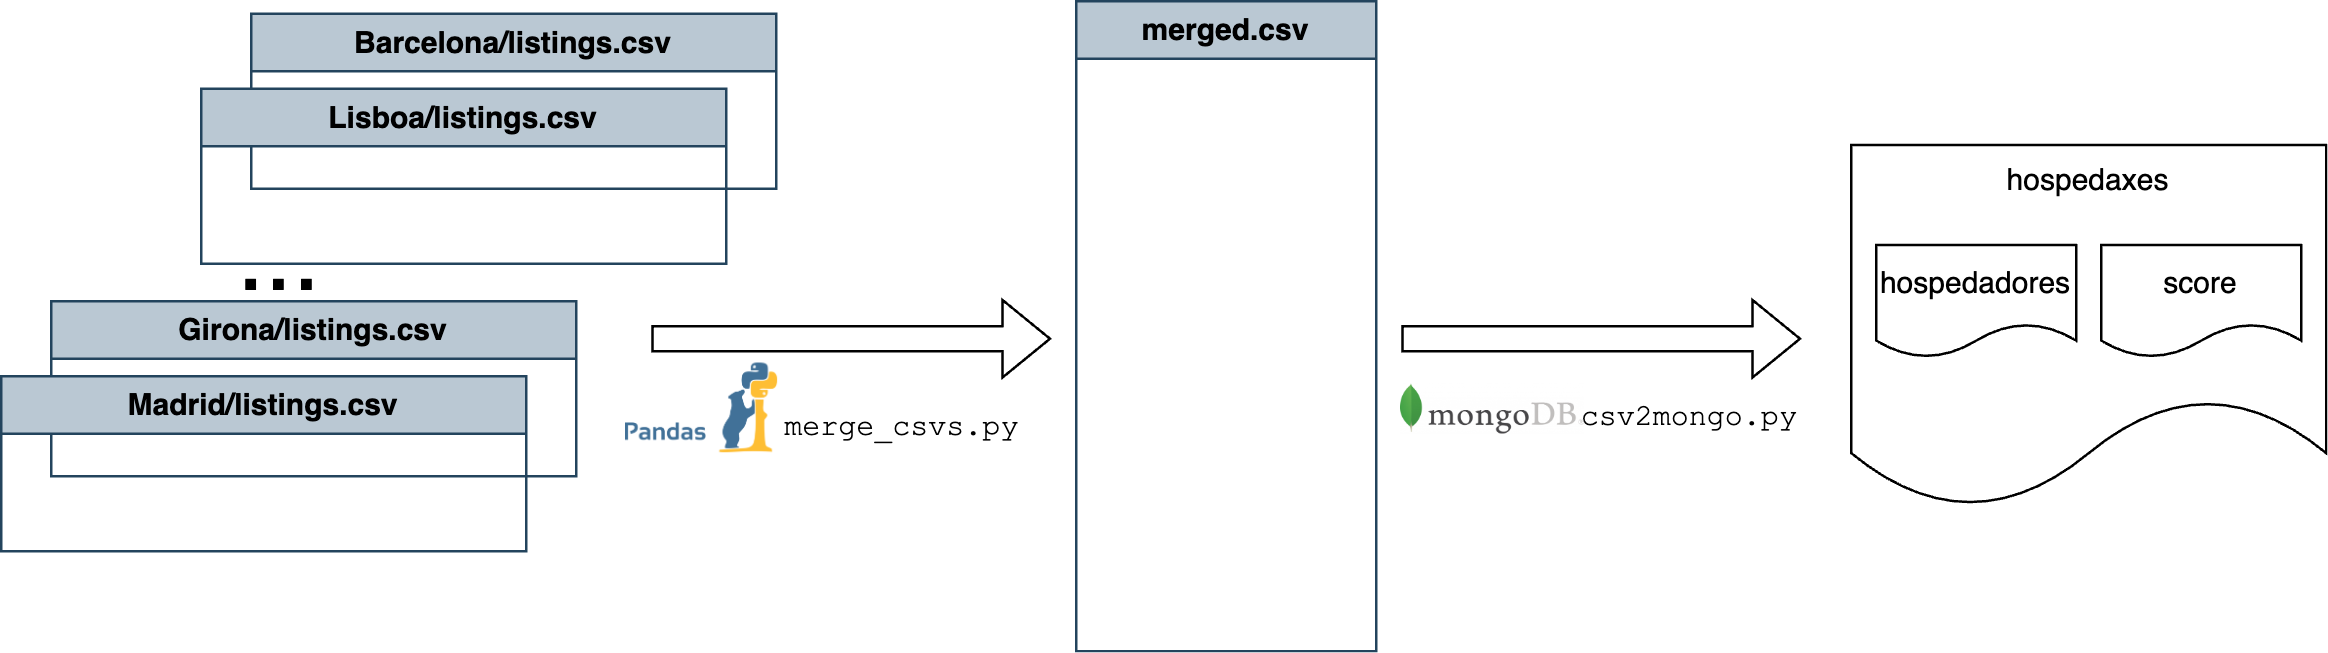

The diagram above was exported from draw.io. Its source (the exported page's mxGraphModel, read from the mxfile embedded in the PNG):
<mxGraphModel dx="1434" dy="879" grid="1" gridSize="10" guides="1" tooltips="1" connect="1" arrows="1" fold="1" page="1" pageScale="1" pageWidth="827" pageHeight="1169" math="0" shadow="0">
  <root>
    <mxCell id="0" />
    <mxCell id="1" parent="0" />
    <mxCell id="TD_-lMUzd-Ab3y52QK4p-24" value="hospedaxes&lt;div&gt;&lt;br&gt;&lt;/div&gt;&lt;div&gt;&lt;br&gt;&lt;/div&gt;&lt;div&gt;&lt;br&gt;&lt;/div&gt;&lt;div&gt;&lt;br&gt;&lt;/div&gt;&lt;div&gt;&lt;br&gt;&lt;/div&gt;" style="shape=document;whiteSpace=wrap;html=1;boundedLbl=1;" vertex="1" parent="1">
      <mxGeometry x="860" y="252.5" width="190" height="145" as="geometry" />
    </mxCell>
    <mxCell id="TD_-lMUzd-Ab3y52QK4p-8" value="Girona/listings.csv" style="swimlane;whiteSpace=wrap;html=1;fillColor=#bac8d3;strokeColor=#23445d;" vertex="1" parent="1">
      <mxGeometry x="140" y="315" width="210" height="70" as="geometry" />
    </mxCell>
    <mxCell id="TD_-lMUzd-Ab3y52QK4p-5" value="Madrid/listings.csv" style="swimlane;whiteSpace=wrap;html=1;fillColor=#bac8d3;strokeColor=#23445d;" vertex="1" parent="1">
      <mxGeometry x="120" y="345" width="210" height="70" as="geometry" />
    </mxCell>
    <mxCell id="TD_-lMUzd-Ab3y52QK4p-9" value="" style="shape=flexArrow;endArrow=classic;html=1;rounded=0;" edge="1" parent="1">
      <mxGeometry width="50" height="50" relative="1" as="geometry">
        <mxPoint x="380" y="330" as="sourcePoint" />
        <mxPoint x="540" y="330" as="targetPoint" />
      </mxGeometry>
    </mxCell>
    <mxCell id="TD_-lMUzd-Ab3y52QK4p-10" value="merged.csv" style="swimlane;whiteSpace=wrap;html=1;fillColor=#bac8d3;strokeColor=#23445d;" vertex="1" parent="1">
      <mxGeometry x="550" y="195" width="120" height="260" as="geometry" />
    </mxCell>
    <mxCell id="TD_-lMUzd-Ab3y52QK4p-11" value="&lt;font face=&quot;Courier New&quot;&gt;merge_csvs.py&lt;/font&gt;" style="text;html=1;align=center;verticalAlign=middle;resizable=0;points=[];autosize=1;strokeColor=none;fillColor=none;" vertex="1" parent="1">
      <mxGeometry x="420" y="350" width="120" height="30" as="geometry" />
    </mxCell>
    <mxCell id="TD_-lMUzd-Ab3y52QK4p-14" value="" style="shape=image;verticalLabelPosition=bottom;labelBackgroundColor=default;verticalAlign=top;aspect=fixed;imageAspect=0;image=https://geo-python-site.readthedocs.io/en/latest/_images/pandas_logo.png;" vertex="1" parent="1">
      <mxGeometry x="370" y="340" width="60.85" height="35.9" as="geometry" />
    </mxCell>
    <mxCell id="TD_-lMUzd-Ab3y52QK4p-16" value="&lt;font style=&quot;font-size: 40px;&quot;&gt;...&lt;/font&gt;" style="text;html=1;align=center;verticalAlign=middle;resizable=0;points=[];autosize=1;strokeColor=none;fillColor=none;" vertex="1" parent="1">
      <mxGeometry x="201" y="266" width="60" height="60" as="geometry" />
    </mxCell>
    <mxCell id="TD_-lMUzd-Ab3y52QK4p-18" value="Barcelona/listings.csv" style="swimlane;whiteSpace=wrap;html=1;fillColor=#bac8d3;strokeColor=#23445d;" vertex="1" parent="1">
      <mxGeometry x="220" y="200" width="210" height="70" as="geometry" />
    </mxCell>
    <mxCell id="TD_-lMUzd-Ab3y52QK4p-19" value="Lisboa/listings.csv" style="swimlane;whiteSpace=wrap;html=1;fillColor=#bac8d3;strokeColor=#23445d;" vertex="1" parent="1">
      <mxGeometry x="200" y="230" width="210" height="70" as="geometry" />
    </mxCell>
    <mxCell id="TD_-lMUzd-Ab3y52QK4p-20" value="" style="shape=flexArrow;endArrow=classic;html=1;rounded=0;" edge="1" parent="1">
      <mxGeometry width="50" height="50" relative="1" as="geometry">
        <mxPoint x="680" y="330" as="sourcePoint" />
        <mxPoint x="840" y="330" as="targetPoint" />
      </mxGeometry>
    </mxCell>
    <mxCell id="TD_-lMUzd-Ab3y52QK4p-21" value="&lt;font face=&quot;Courier New&quot;&gt;csv2mongo.py&lt;/font&gt;" style="text;html=1;align=center;verticalAlign=middle;resizable=0;points=[];autosize=1;strokeColor=none;fillColor=none;" vertex="1" parent="1">
      <mxGeometry x="740" y="345.9" width="110" height="30" as="geometry" />
    </mxCell>
    <mxCell id="TD_-lMUzd-Ab3y52QK4p-22" value="hospedadores" style="shape=document;whiteSpace=wrap;html=1;boundedLbl=1;" vertex="1" parent="1">
      <mxGeometry x="870" y="292.5" width="80" height="45" as="geometry" />
    </mxCell>
    <mxCell id="TD_-lMUzd-Ab3y52QK4p-23" value="score" style="shape=document;whiteSpace=wrap;html=1;boundedLbl=1;" vertex="1" parent="1">
      <mxGeometry x="960" y="292.5" width="80" height="45" as="geometry" />
    </mxCell>
    <mxCell id="TD_-lMUzd-Ab3y52QK4p-25" value="" style="shape=image;verticalLabelPosition=bottom;labelBackgroundColor=default;verticalAlign=top;aspect=fixed;imageAspect=0;image=https://studio3t.com/wp-content/uploads/2020/09/introduction-to-mongodb-1024x278.png;" vertex="1" parent="1">
      <mxGeometry x="680" y="348.4" width="73.67" height="20" as="geometry" />
    </mxCell>
  </root>
</mxGraphModel>